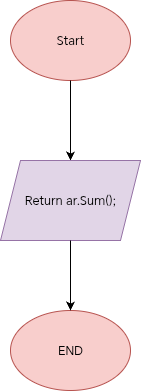

The diagram above was exported from draw.io. Its source (the exported page's mxGraphModel, read from the mxfile embedded in the PNG):
<mxGraphModel dx="709" dy="456" grid="1" gridSize="10" guides="1" tooltips="1" connect="1" arrows="1" fold="1" page="1" pageScale="1" pageWidth="850" pageHeight="1100" math="0" shadow="0">
  <root>
    <mxCell id="0" />
    <mxCell id="1" parent="0" />
    <mxCell id="VK8oeMdebrrrZbUDPV_M-1" value="Start" style="ellipse;whiteSpace=wrap;html=1;fillColor=#f8cecc;strokeColor=#b85450;" parent="1" vertex="1">
      <mxGeometry x="390" y="90" width="120" height="80" as="geometry" />
    </mxCell>
    <mxCell id="VK8oeMdebrrrZbUDPV_M-2" value="" style="endArrow=classic;html=1;rounded=0;exitX=0.5;exitY=1;exitDx=0;exitDy=0;" parent="1" source="VK8oeMdebrrrZbUDPV_M-1" target="VK8oeMdebrrrZbUDPV_M-3" edge="1">
      <mxGeometry width="50" height="50" relative="1" as="geometry">
        <mxPoint x="410" y="370" as="sourcePoint" />
        <mxPoint x="450" y="290" as="targetPoint" />
      </mxGeometry>
    </mxCell>
    <mxCell id="VK8oeMdebrrrZbUDPV_M-3" value="Return ar.Sum();" style="shape=parallelogram;perimeter=parallelogramPerimeter;whiteSpace=wrap;html=1;fixedSize=1;fillColor=#e1d5e7;strokeColor=#9673a6;" parent="1" vertex="1">
      <mxGeometry x="380" y="250" width="140" height="80" as="geometry" />
    </mxCell>
    <mxCell id="VK8oeMdebrrrZbUDPV_M-4" value="END" style="ellipse;whiteSpace=wrap;html=1;fillColor=#f8cecc;strokeColor=#b85450;" parent="1" vertex="1">
      <mxGeometry x="390" y="400" width="120" height="80" as="geometry" />
    </mxCell>
    <mxCell id="VK8oeMdebrrrZbUDPV_M-5" value="" style="endArrow=classic;html=1;rounded=0;entryX=0.5;entryY=0;entryDx=0;entryDy=0;" parent="1" source="VK8oeMdebrrrZbUDPV_M-3" target="VK8oeMdebrrrZbUDPV_M-4" edge="1">
      <mxGeometry width="50" height="50" relative="1" as="geometry">
        <mxPoint x="450" y="330" as="sourcePoint" />
        <mxPoint x="460" y="320" as="targetPoint" />
      </mxGeometry>
    </mxCell>
  </root>
</mxGraphModel>